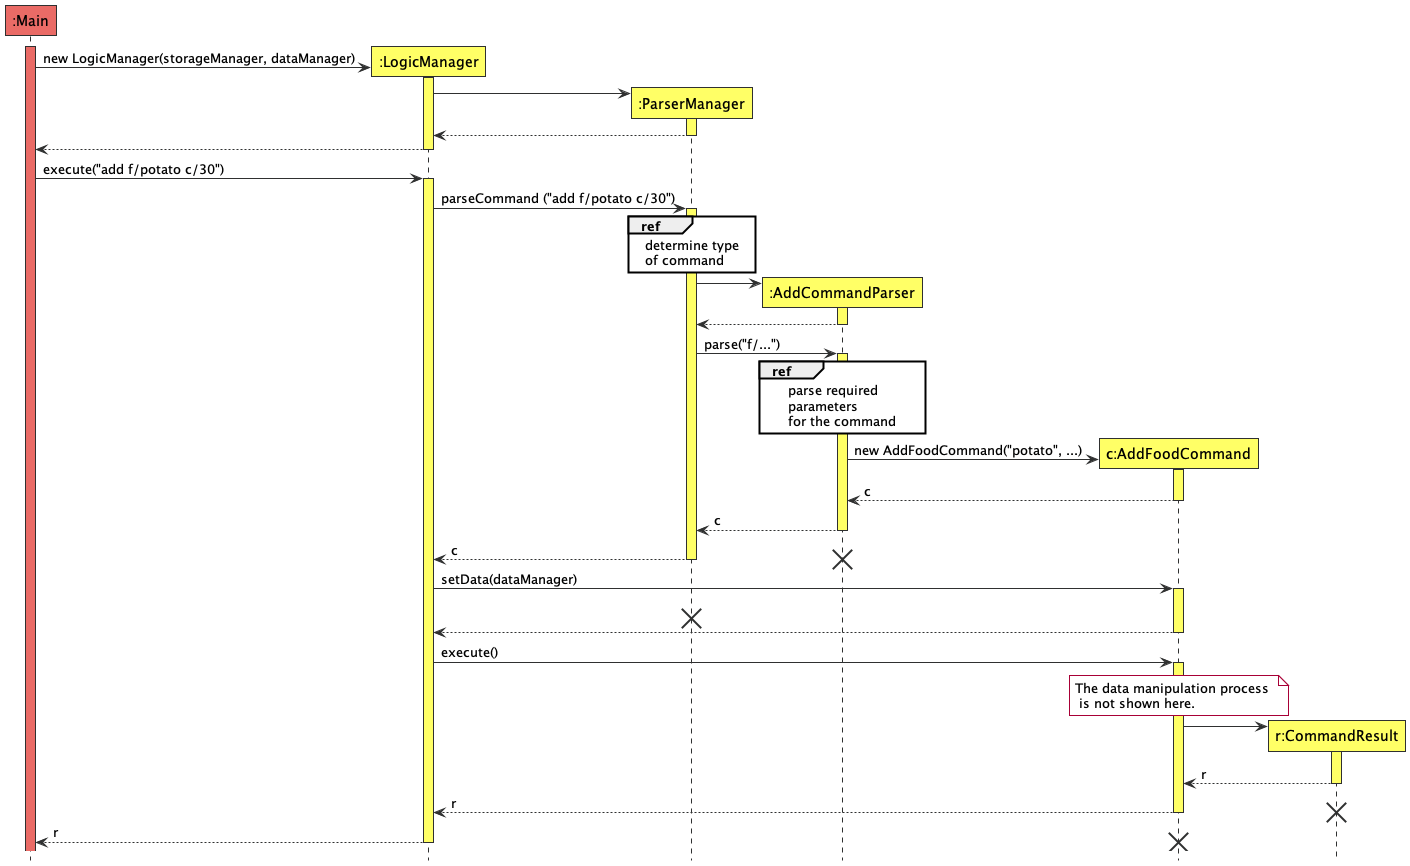

The diagram above was rendered by PlantUML. Its source (embedded in the PNG):
@startuml
'https://plantuml.com/sequence-diagram
!include Style.puml
hide footbox
autoactivate on

participant ":Main" AS Main MAIN_COLOUR
participant ":LogicManager" AS LogicManager LOGIC_COLOUR
participant ":ParserManager" AS ParserManager LOGIC_COLOUR
participant ":AddCommandParser" AS AddCommandParser LOGIC_COLOUR
participant "c:AddFoodCommand" AS AddFoodCommand LOGIC_COLOUR
participant "r:CommandResult" AS CommandResult LOGIC_COLOUR
activate Main MAIN_COLOUR


create LogicManager
Main -> LogicManager LOGIC_COLOUR : new LogicManager(storageManager, dataManager)

create ParserManager
LogicManager-> ParserManager LOGIC_COLOUR
return
return


Main -> LogicManager LOGIC_COLOUR : execute("add f/potato c/30")



LogicManager -> ParserManager LOGIC_COLOUR : parseCommand ("add f/potato c/30")
ref over ParserManager
    determine type
    of command
end ref

create AddCommandParser
ParserManager -> AddCommandParser LOGIC_COLOUR
return
ParserManager -> AddCommandParser LOGIC_COLOUR : parse("f/...")

ref over AddCommandParser
    parse required
    parameters
    for the command
end ref


create AddFoodCommand
AddCommandParser -> AddFoodCommand LOGIC_COLOUR : new AddFoodCommand("potato", ...)
return c
return c
return c
destroy AddCommandParser

LogicManager -> AddFoodCommand LOGIC_COLOUR : setData(dataManager)
destroy ParserManager
return
LogicManager -> AddFoodCommand LOGIC_COLOUR : execute()
note over AddFoodCommand #WHITE : The data manipulation process \n is not shown here.


create CommandResult
AddFoodCommand -> CommandResult LOGIC_COLOUR

return r
return r
destroy CommandResult
return r
destroy AddFoodCommand
@enduml